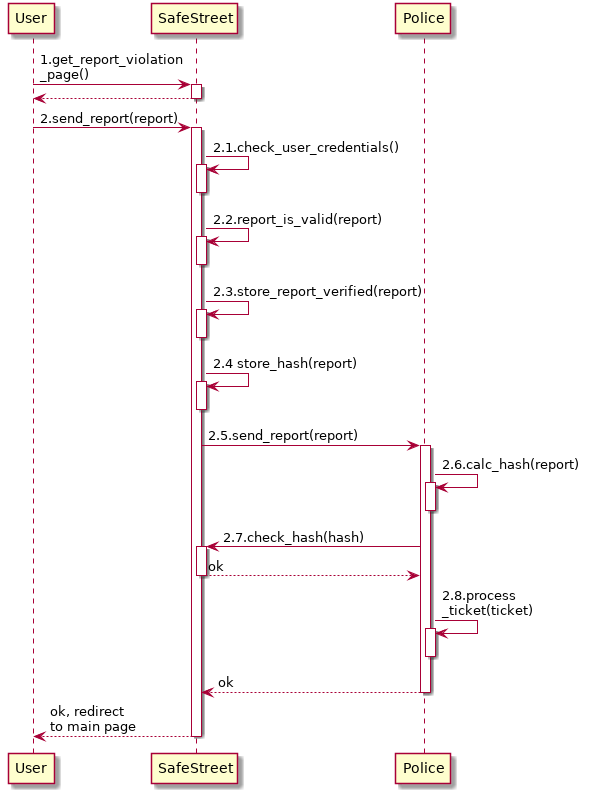

The diagram above was rendered by PlantUML. Its source (embedded in the PNG):
@startuml automatic_traffic_ticket
    participant User as U
    participant SafeStreet as S
    participant Police as P

    autoactivate on

    U -> S: 1.get_report_violation\n_page()
    return
    U -> S: 2.send_report(report)
    S -> S: 2.1.check_user_credentials()
    deactivate S
    S -> S: 2.2.report_is_valid(report)
    deactivate S
    S -> S: 2.3.store_report_verified(report)
    deactivate S
    S -> S : 2.4 store_hash(report)
    deactivate S
    S -> P: 2.5.send_report(report)
    P -> P: 2.6.calc_hash(report)
    deactivate P
    P -> S : 2.7.check_hash(hash)
    return ok
    P -> P: 2.8.process\n_ticket(ticket)
    deactivate P
    return ok
    return ok, redirect\nto main page
@enduml